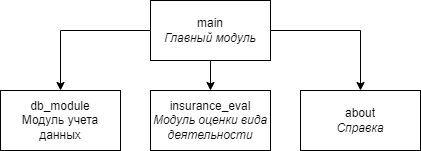

The diagram above was exported from draw.io. Its source (the exported page's mxGraphModel, read from the mxfile embedded in the PNG):
<mxGraphModel dx="462" dy="784" grid="1" gridSize="10" guides="1" tooltips="1" connect="1" arrows="1" fold="1" page="1" pageScale="1" pageWidth="827" pageHeight="1169" math="0" shadow="0">
  <root>
    <mxCell id="0" />
    <mxCell id="1" parent="0" />
    <mxCell id="Bbk5uk1CBlZsdOJ7s8oV-5" style="edgeStyle=orthogonalEdgeStyle;rounded=0;orthogonalLoop=1;jettySize=auto;html=1;entryX=0.5;entryY=0;entryDx=0;entryDy=0;" edge="1" parent="1" source="Bbk5uk1CBlZsdOJ7s8oV-1" target="Bbk5uk1CBlZsdOJ7s8oV-3">
      <mxGeometry relative="1" as="geometry" />
    </mxCell>
    <mxCell id="Bbk5uk1CBlZsdOJ7s8oV-6" style="edgeStyle=orthogonalEdgeStyle;rounded=0;orthogonalLoop=1;jettySize=auto;html=1;entryX=0.5;entryY=0;entryDx=0;entryDy=0;" edge="1" parent="1" source="Bbk5uk1CBlZsdOJ7s8oV-1" target="Bbk5uk1CBlZsdOJ7s8oV-2">
      <mxGeometry relative="1" as="geometry" />
    </mxCell>
    <mxCell id="Bbk5uk1CBlZsdOJ7s8oV-7" style="edgeStyle=orthogonalEdgeStyle;rounded=0;orthogonalLoop=1;jettySize=auto;html=1;entryX=0.5;entryY=0;entryDx=0;entryDy=0;" edge="1" parent="1" source="Bbk5uk1CBlZsdOJ7s8oV-1" target="Bbk5uk1CBlZsdOJ7s8oV-4">
      <mxGeometry relative="1" as="geometry" />
    </mxCell>
    <mxCell id="Bbk5uk1CBlZsdOJ7s8oV-1" value="main&lt;br&gt;&lt;i&gt;Главный модуль&lt;/i&gt;" style="rounded=0;whiteSpace=wrap;html=1;" vertex="1" parent="1">
      <mxGeometry x="350" y="370" width="120" height="60" as="geometry" />
    </mxCell>
    <mxCell id="Bbk5uk1CBlZsdOJ7s8oV-2" value="db_module&lt;br&gt;Модуль учета данных" style="rounded=0;whiteSpace=wrap;html=1;" vertex="1" parent="1">
      <mxGeometry x="200" y="460" width="120" height="60" as="geometry" />
    </mxCell>
    <mxCell id="Bbk5uk1CBlZsdOJ7s8oV-3" value="insurance_eval&lt;br&gt;&lt;i&gt;Модуль оценки вида деятельности&lt;/i&gt;" style="rounded=0;whiteSpace=wrap;html=1;" vertex="1" parent="1">
      <mxGeometry x="350" y="460" width="120" height="60" as="geometry" />
    </mxCell>
    <mxCell id="Bbk5uk1CBlZsdOJ7s8oV-4" value="about&lt;br&gt;&lt;i&gt;Справка&lt;/i&gt;" style="rounded=0;whiteSpace=wrap;html=1;" vertex="1" parent="1">
      <mxGeometry x="500" y="460" width="120" height="60" as="geometry" />
    </mxCell>
  </root>
</mxGraphModel>